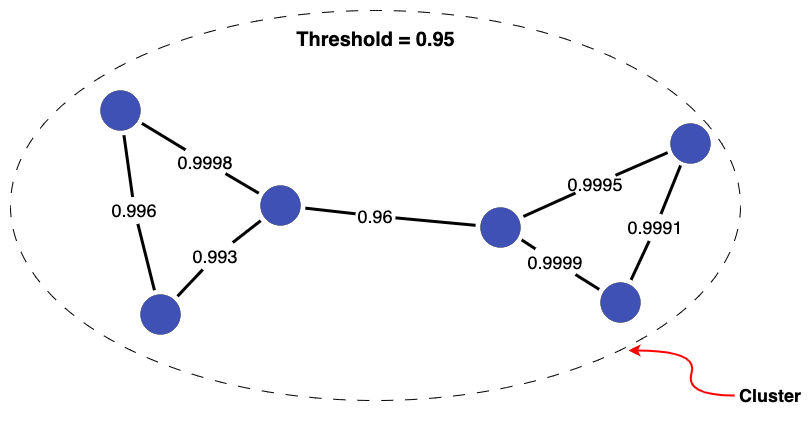

The diagram above was exported from draw.io. Its source (the exported page's mxGraphModel, read from the mxfile embedded in the PNG):
<mxGraphModel dx="579" dy="718" grid="1" gridSize="10" guides="1" tooltips="1" connect="1" arrows="1" fold="1" page="1" pageScale="1" pageWidth="1169" pageHeight="827" math="0" shadow="0">
  <root>
    <mxCell id="0" />
    <mxCell id="1" parent="0" />
    <mxCell id="2bu_Y3eltcdGrTqhSt9E-22" value="" style="ellipse;whiteSpace=wrap;html=1;fillColor=none;dashed=1;dashPattern=12 12;" parent="1" vertex="1">
      <mxGeometry x="280" y="90" width="730" height="390" as="geometry" />
    </mxCell>
    <mxCell id="8--HhbSZYtI3ddgJnD71-30" style="edgeStyle=none;rounded=0;orthogonalLoop=1;jettySize=auto;html=1;sourcePerimeterSpacing=5;endArrow=none;endFill=0;targetPerimeterSpacing=5;strokeWidth=3;" parent="1" source="2bu_Y3eltcdGrTqhSt9E-5" target="cYElKbxQgo7ZKdm-iqBS-3" edge="1">
      <mxGeometry relative="1" as="geometry">
        <mxPoint x="720" y="270" as="sourcePoint" />
        <mxPoint x="853" y="340.66666666666674" as="targetPoint" />
      </mxGeometry>
    </mxCell>
    <mxCell id="8--HhbSZYtI3ddgJnD71-31" style="edgeStyle=none;rounded=0;orthogonalLoop=1;jettySize=auto;html=1;sourcePerimeterSpacing=5;endArrow=none;endFill=0;targetPerimeterSpacing=5;strokeWidth=3;" parent="1" source="2bu_Y3eltcdGrTqhSt9E-10" target="cYElKbxQgo7ZKdm-iqBS-4" edge="1">
      <mxGeometry relative="1" as="geometry">
        <mxPoint x="679" y="301.70149253731347" as="sourcePoint" />
        <mxPoint x="603" y="374.29850746268653" as="targetPoint" />
      </mxGeometry>
    </mxCell>
    <mxCell id="cYElKbxQgo7ZKdm-iqBS-2" value="" style="ellipse;whiteSpace=wrap;html=1;aspect=fixed;fillColor=#3F51B5;strokeWidth=0;" parent="1" vertex="1">
      <mxGeometry x="530" y="265" width="40" height="40" as="geometry" />
    </mxCell>
    <mxCell id="cYElKbxQgo7ZKdm-iqBS-3" value="" style="ellipse;whiteSpace=wrap;html=1;aspect=fixed;fillColor=#3F51B5;strokeWidth=0;" parent="1" vertex="1">
      <mxGeometry x="750" y="287" width="40" height="40" as="geometry" />
    </mxCell>
    <mxCell id="cYElKbxQgo7ZKdm-iqBS-4" value="" style="ellipse;whiteSpace=wrap;html=1;aspect=fixed;fillColor=#3F51B5;strokeWidth=0;" parent="1" vertex="1">
      <mxGeometry x="370" y="170" width="40" height="40" as="geometry" />
    </mxCell>
    <mxCell id="0Em6HkdnnT268Eb0fTgz-2" value="" style="ellipse;whiteSpace=wrap;html=1;aspect=fixed;fillColor=#3F51B5;strokeWidth=0;" parent="1" vertex="1">
      <mxGeometry x="410" y="374" width="40" height="40" as="geometry" />
    </mxCell>
    <mxCell id="0Em6HkdnnT268Eb0fTgz-4" style="edgeStyle=none;rounded=0;orthogonalLoop=1;jettySize=auto;html=1;sourcePerimeterSpacing=5;endArrow=none;endFill=0;targetPerimeterSpacing=5;strokeWidth=3;" parent="1" source="2bu_Y3eltcdGrTqhSt9E-12" target="0Em6HkdnnT268Eb0fTgz-2" edge="1">
      <mxGeometry relative="1" as="geometry">
        <mxPoint x="251" y="300" as="sourcePoint" />
        <mxPoint x="389" y="388" as="targetPoint" />
      </mxGeometry>
    </mxCell>
    <mxCell id="0Em6HkdnnT268Eb0fTgz-5" style="edgeStyle=none;rounded=0;orthogonalLoop=1;jettySize=auto;html=1;sourcePerimeterSpacing=5;endArrow=none;endFill=0;targetPerimeterSpacing=5;strokeWidth=3;" parent="1" source="2bu_Y3eltcdGrTqhSt9E-8" target="cYElKbxQgo7ZKdm-iqBS-2" edge="1">
      <mxGeometry relative="1" as="geometry">
        <mxPoint x="371" y="323" as="sourcePoint" />
        <mxPoint x="509" y="411" as="targetPoint" />
      </mxGeometry>
    </mxCell>
    <mxCell id="0Em6HkdnnT268Eb0fTgz-7" value="" style="ellipse;whiteSpace=wrap;html=1;aspect=fixed;fillColor=#3F51B5;strokeWidth=0;" parent="1" vertex="1">
      <mxGeometry x="940" y="203" width="40" height="40" as="geometry" />
    </mxCell>
    <mxCell id="0Em6HkdnnT268Eb0fTgz-8" value="" style="ellipse;whiteSpace=wrap;html=1;aspect=fixed;fillColor=#3F51B5;strokeWidth=0;" parent="1" vertex="1">
      <mxGeometry x="870" y="362" width="40" height="40" as="geometry" />
    </mxCell>
    <mxCell id="0Em6HkdnnT268Eb0fTgz-9" style="edgeStyle=none;rounded=0;orthogonalLoop=1;jettySize=auto;html=1;sourcePerimeterSpacing=5;endArrow=none;endFill=0;targetPerimeterSpacing=5;strokeWidth=3;" parent="1" source="2bu_Y3eltcdGrTqhSt9E-15" target="0Em6HkdnnT268Eb0fTgz-8" edge="1">
      <mxGeometry relative="1" as="geometry">
        <mxPoint x="791.1269709013" y="319.36604281510813" as="sourcePoint" />
        <mxPoint x="881" y="444" as="targetPoint" />
      </mxGeometry>
    </mxCell>
    <mxCell id="0Em6HkdnnT268Eb0fTgz-12" style="edgeStyle=none;rounded=0;orthogonalLoop=1;jettySize=auto;html=1;sourcePerimeterSpacing=5;endArrow=none;endFill=0;targetPerimeterSpacing=5;strokeWidth=3;" parent="1" source="2bu_Y3eltcdGrTqhSt9E-14" edge="1">
      <mxGeometry relative="1" as="geometry">
        <mxPoint x="792.9070803635991" y="295.98672535004357" as="sourcePoint" />
        <mxPoint x="937.1349046165631" y="232.10877901162485" as="targetPoint" />
      </mxGeometry>
    </mxCell>
    <mxCell id="0Em6HkdnnT268Eb0fTgz-14" style="edgeStyle=none;rounded=0;orthogonalLoop=1;jettySize=auto;html=1;sourcePerimeterSpacing=5;endArrow=none;endFill=0;targetPerimeterSpacing=5;strokeWidth=3;" parent="1" source="2bu_Y3eltcdGrTqhSt9E-19" target="0Em6HkdnnT268Eb0fTgz-8" edge="1">
      <mxGeometry relative="1" as="geometry">
        <mxPoint x="950.1115775334893" y="244.9612521680001" as="sourcePoint" />
        <mxPoint x="808" y="355" as="targetPoint" />
      </mxGeometry>
    </mxCell>
    <mxCell id="2bu_Y3eltcdGrTqhSt9E-6" value="" style="edgeStyle=none;rounded=0;orthogonalLoop=1;jettySize=auto;html=1;sourcePerimeterSpacing=5;endArrow=none;endFill=0;targetPerimeterSpacing=5;strokeWidth=3;" parent="1" source="cYElKbxQgo7ZKdm-iqBS-2" target="2bu_Y3eltcdGrTqhSt9E-5" edge="1">
      <mxGeometry relative="1" as="geometry">
        <mxPoint x="563" y="231" as="sourcePoint" />
        <mxPoint x="747" y="298" as="targetPoint" />
      </mxGeometry>
    </mxCell>
    <mxCell id="2bu_Y3eltcdGrTqhSt9E-5" value="&lt;font style=&quot;font-size: 18px;&quot;&gt;0.96&lt;/font&gt;" style="text;html=1;strokeColor=none;fillColor=none;align=center;verticalAlign=middle;whiteSpace=wrap;rounded=0;" parent="1" vertex="1">
      <mxGeometry x="630" y="287" width="30" height="17" as="geometry" />
    </mxCell>
    <mxCell id="2bu_Y3eltcdGrTqhSt9E-9" value="" style="edgeStyle=none;rounded=0;orthogonalLoop=1;jettySize=auto;html=1;sourcePerimeterSpacing=5;endArrow=none;endFill=0;targetPerimeterSpacing=5;strokeWidth=3;" parent="1" source="0Em6HkdnnT268Eb0fTgz-2" target="2bu_Y3eltcdGrTqhSt9E-8" edge="1">
      <mxGeometry relative="1" as="geometry">
        <mxPoint x="443" y="373" as="sourcePoint" />
        <mxPoint x="527" y="243" as="targetPoint" />
      </mxGeometry>
    </mxCell>
    <mxCell id="2bu_Y3eltcdGrTqhSt9E-8" value="&lt;font style=&quot;font-size: 18px;&quot;&gt;0.993&lt;/font&gt;" style="text;html=1;strokeColor=none;fillColor=none;align=center;verticalAlign=middle;whiteSpace=wrap;rounded=0;" parent="1" vertex="1">
      <mxGeometry x="470" y="327" width="30" height="17" as="geometry" />
    </mxCell>
    <mxCell id="2bu_Y3eltcdGrTqhSt9E-11" value="" style="edgeStyle=none;rounded=0;orthogonalLoop=1;jettySize=auto;html=1;sourcePerimeterSpacing=5;endArrow=none;endFill=0;targetPerimeterSpacing=5;strokeWidth=3;" parent="1" source="cYElKbxQgo7ZKdm-iqBS-2" target="2bu_Y3eltcdGrTqhSt9E-10" edge="1">
      <mxGeometry relative="1" as="geometry">
        <mxPoint x="518" y="210" as="sourcePoint" />
        <mxPoint x="402" y="142" as="targetPoint" />
      </mxGeometry>
    </mxCell>
    <mxCell id="2bu_Y3eltcdGrTqhSt9E-10" value="&lt;font style=&quot;font-size: 18px;&quot;&gt;0.9998&lt;/font&gt;" style="text;html=1;strokeColor=none;fillColor=none;align=center;verticalAlign=middle;whiteSpace=wrap;rounded=0;" parent="1" vertex="1">
      <mxGeometry x="460" y="233" width="30" height="17" as="geometry" />
    </mxCell>
    <mxCell id="2bu_Y3eltcdGrTqhSt9E-13" value="" style="edgeStyle=none;rounded=0;orthogonalLoop=1;jettySize=auto;html=1;sourcePerimeterSpacing=5;endArrow=none;endFill=0;targetPerimeterSpacing=5;strokeWidth=3;" parent="1" source="cYElKbxQgo7ZKdm-iqBS-4" target="2bu_Y3eltcdGrTqhSt9E-12" edge="1">
      <mxGeometry relative="1" as="geometry">
        <mxPoint x="385" y="155" as="sourcePoint" />
        <mxPoint x="425" y="369" as="targetPoint" />
      </mxGeometry>
    </mxCell>
    <mxCell id="2bu_Y3eltcdGrTqhSt9E-12" value="&lt;font style=&quot;font-size: 18px;&quot;&gt;0.996&lt;/font&gt;" style="text;html=1;strokeColor=none;fillColor=none;align=center;verticalAlign=middle;whiteSpace=wrap;rounded=0;" parent="1" vertex="1">
      <mxGeometry x="389" y="281.5" width="30" height="17" as="geometry" />
    </mxCell>
    <mxCell id="2bu_Y3eltcdGrTqhSt9E-16" value="" style="edgeStyle=none;rounded=0;orthogonalLoop=1;jettySize=auto;html=1;sourcePerimeterSpacing=5;endArrow=none;endFill=0;targetPerimeterSpacing=5;strokeWidth=3;" parent="1" target="2bu_Y3eltcdGrTqhSt9E-15" edge="1">
      <mxGeometry relative="1" as="geometry">
        <mxPoint x="791.1269709013" y="319.36604281510813" as="sourcePoint" />
        <mxPoint x="869" y="369" as="targetPoint" />
      </mxGeometry>
    </mxCell>
    <mxCell id="2bu_Y3eltcdGrTqhSt9E-15" value="&lt;font style=&quot;font-size: 18px;&quot;&gt;0.9999&lt;/font&gt;" style="text;html=1;strokeColor=none;fillColor=none;align=center;verticalAlign=middle;whiteSpace=wrap;rounded=0;" parent="1" vertex="1">
      <mxGeometry x="810" y="333" width="30" height="17" as="geometry" />
    </mxCell>
    <mxCell id="2bu_Y3eltcdGrTqhSt9E-17" value="" style="edgeStyle=none;rounded=0;orthogonalLoop=1;jettySize=auto;html=1;sourcePerimeterSpacing=5;endArrow=none;endFill=0;targetPerimeterSpacing=5;strokeWidth=3;" parent="1" target="2bu_Y3eltcdGrTqhSt9E-14" edge="1">
      <mxGeometry relative="1" as="geometry">
        <mxPoint x="792.9070803635991" y="295.98672535004357" as="sourcePoint" />
        <mxPoint x="937.1349046165631" y="232.10877901162485" as="targetPoint" />
      </mxGeometry>
    </mxCell>
    <mxCell id="2bu_Y3eltcdGrTqhSt9E-14" value="&lt;span style=&quot;font-size: 18px;&quot;&gt;0.9995&lt;br&gt;&lt;/span&gt;" style="text;html=1;strokeColor=none;fillColor=none;align=center;verticalAlign=middle;whiteSpace=wrap;rounded=0;" parent="1" vertex="1">
      <mxGeometry x="850" y="255" width="30" height="17" as="geometry" />
    </mxCell>
    <mxCell id="2bu_Y3eltcdGrTqhSt9E-20" value="" style="edgeStyle=none;rounded=0;orthogonalLoop=1;jettySize=auto;html=1;sourcePerimeterSpacing=5;endArrow=none;endFill=0;targetPerimeterSpacing=5;strokeWidth=3;" parent="1" target="2bu_Y3eltcdGrTqhSt9E-19" edge="1">
      <mxGeometry relative="1" as="geometry">
        <mxPoint x="950.1115775334893" y="244.9612521680001" as="sourcePoint" />
        <mxPoint x="900" y="359" as="targetPoint" />
      </mxGeometry>
    </mxCell>
    <mxCell id="2bu_Y3eltcdGrTqhSt9E-19" value="&lt;span style=&quot;font-size: 18px;&quot;&gt;0.9991&lt;/span&gt;" style="text;html=1;strokeColor=none;fillColor=none;align=center;verticalAlign=middle;whiteSpace=wrap;rounded=0;" parent="1" vertex="1">
      <mxGeometry x="910" y="298.5" width="30" height="17" as="geometry" />
    </mxCell>
    <mxCell id="2bu_Y3eltcdGrTqhSt9E-21" value="&lt;font style=&quot;font-size: 20px;&quot;&gt;&lt;b&gt;Threshold = 0.95&lt;/b&gt;&lt;/font&gt;" style="text;html=1;strokeColor=none;fillColor=none;align=center;verticalAlign=middle;whiteSpace=wrap;rounded=0;" parent="1" vertex="1">
      <mxGeometry x="537.5" y="104" width="215" height="30" as="geometry" />
    </mxCell>
    <mxCell id="2bu_Y3eltcdGrTqhSt9E-26" value="" style="curved=1;endArrow=classic;html=1;rounded=0;strokeColor=#FF0000;strokeWidth=2;movable=1;resizable=1;rotatable=1;deletable=1;editable=1;locked=0;connectable=1;" parent="1" edge="1">
      <mxGeometry width="50" height="50" relative="1" as="geometry">
        <mxPoint x="1004" y="475" as="sourcePoint" />
        <mxPoint x="898" y="430" as="targetPoint" />
        <Array as="points">
          <mxPoint x="954" y="475" />
          <mxPoint x="968" y="430" />
        </Array>
      </mxGeometry>
    </mxCell>
    <mxCell id="2bu_Y3eltcdGrTqhSt9E-27" value="&lt;b&gt;&lt;font style=&quot;font-size: 18px;&quot;&gt;Cluster&lt;/font&gt;&lt;/b&gt;" style="text;strokeColor=none;align=center;fillColor=none;html=1;verticalAlign=middle;whiteSpace=wrap;rounded=0;" parent="1" vertex="1">
      <mxGeometry x="1010" y="460" width="60" height="30" as="geometry" />
    </mxCell>
  </root>
</mxGraphModel>